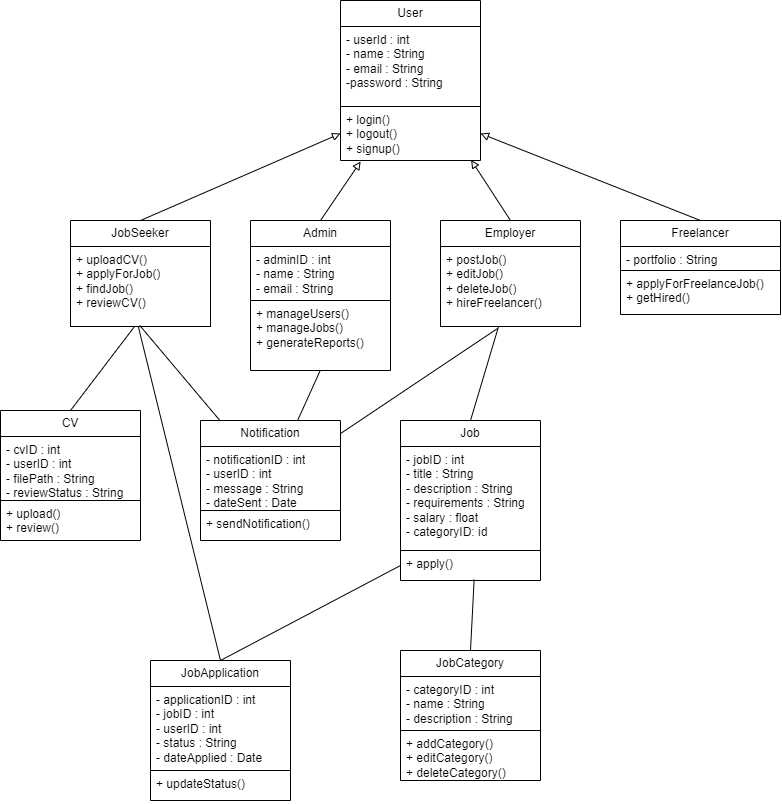

The diagram above was exported from draw.io. Its source (the exported page's mxGraphModel, read from the mxfile embedded in the PNG):
<mxGraphModel dx="914" dy="2033" grid="1" gridSize="10" guides="1" tooltips="1" connect="1" arrows="1" fold="1" page="1" pageScale="1" pageWidth="850" pageHeight="1100" math="0" shadow="0">
  <root>
    <mxCell id="0" />
    <mxCell id="1" parent="0" />
    <mxCell id="zBGNd8jJPVtmBsi_LZ6R-2" value="User" style="swimlane;fontStyle=0;childLayout=stackLayout;horizontal=1;startSize=26;fillColor=none;horizontalStack=0;resizeParent=1;resizeParentMax=0;resizeLast=0;collapsible=1;marginBottom=0;whiteSpace=wrap;html=1;" vertex="1" parent="1">
      <mxGeometry x="1440" y="-130" width="140" height="160" as="geometry" />
    </mxCell>
    <mxCell id="zBGNd8jJPVtmBsi_LZ6R-4" value="&lt;div&gt;- userId : int&lt;br&gt;&lt;/div&gt;- name : String&lt;div&gt;- email : String&lt;div&gt;-password : String&lt;/div&gt;&lt;/div&gt;" style="text;strokeColor=default;fillColor=none;align=left;verticalAlign=top;spacingLeft=4;spacingRight=4;overflow=hidden;rotatable=0;points=[[0,0.5],[1,0.5]];portConstraint=eastwest;whiteSpace=wrap;html=1;" vertex="1" parent="zBGNd8jJPVtmBsi_LZ6R-2">
      <mxGeometry y="26" width="140" height="80" as="geometry" />
    </mxCell>
    <mxCell id="zBGNd8jJPVtmBsi_LZ6R-5" value="+ login()&lt;div&gt;+ logout()&lt;/div&gt;&lt;div&gt;+ signup()&lt;/div&gt;" style="text;strokeColor=none;fillColor=none;align=left;verticalAlign=top;spacingLeft=4;spacingRight=4;overflow=hidden;rotatable=0;points=[[0,0.5],[1,0.5]];portConstraint=eastwest;whiteSpace=wrap;html=1;" vertex="1" parent="zBGNd8jJPVtmBsi_LZ6R-2">
      <mxGeometry y="106" width="140" height="54" as="geometry" />
    </mxCell>
    <mxCell id="zBGNd8jJPVtmBsi_LZ6R-21" style="rounded=0;orthogonalLoop=1;jettySize=auto;html=1;exitX=0.5;exitY=0;exitDx=0;exitDy=0;entryX=0;entryY=0.5;entryDx=0;entryDy=0;endArrow=block;endFill=0;" edge="1" parent="1" source="zBGNd8jJPVtmBsi_LZ6R-6" target="zBGNd8jJPVtmBsi_LZ6R-5">
      <mxGeometry relative="1" as="geometry" />
    </mxCell>
    <mxCell id="zBGNd8jJPVtmBsi_LZ6R-6" value="JobSeeker" style="swimlane;fontStyle=0;childLayout=stackLayout;horizontal=1;startSize=26;fillColor=none;horizontalStack=0;resizeParent=1;resizeParentMax=0;resizeLast=0;collapsible=1;marginBottom=0;whiteSpace=wrap;html=1;" vertex="1" parent="1">
      <mxGeometry x="1170" y="90" width="140" height="106" as="geometry" />
    </mxCell>
    <mxCell id="zBGNd8jJPVtmBsi_LZ6R-7" value="&lt;div&gt;+ uploadCV()&lt;/div&gt;&lt;div&gt;+ applyForJob()&lt;/div&gt;&lt;div&gt;+ findJob()&lt;/div&gt;&lt;div&gt;+ reviewCV()&lt;/div&gt;" style="text;strokeColor=default;fillColor=none;align=left;verticalAlign=top;spacingLeft=4;spacingRight=4;overflow=hidden;rotatable=0;points=[[0,0.5],[1,0.5]];portConstraint=eastwest;whiteSpace=wrap;html=1;" vertex="1" parent="zBGNd8jJPVtmBsi_LZ6R-6">
      <mxGeometry y="26" width="140" height="80" as="geometry" />
    </mxCell>
    <mxCell id="zBGNd8jJPVtmBsi_LZ6R-9" value="Employer" style="swimlane;fontStyle=0;childLayout=stackLayout;horizontal=1;startSize=26;fillColor=none;horizontalStack=0;resizeParent=1;resizeParentMax=0;resizeLast=0;collapsible=1;marginBottom=0;whiteSpace=wrap;html=1;" vertex="1" parent="1">
      <mxGeometry x="1540" y="90" width="140" height="106" as="geometry" />
    </mxCell>
    <mxCell id="zBGNd8jJPVtmBsi_LZ6R-10" value="&lt;div&gt;+ postJob()&lt;/div&gt;&lt;div&gt;+ editJob()&lt;/div&gt;&lt;div&gt;+ deleteJob()&lt;/div&gt;&lt;div&gt;+ hireFreelancer()&lt;/div&gt;" style="text;strokeColor=default;fillColor=none;align=left;verticalAlign=top;spacingLeft=4;spacingRight=4;overflow=hidden;rotatable=0;points=[[0,0.5],[1,0.5]];portConstraint=eastwest;whiteSpace=wrap;html=1;" vertex="1" parent="zBGNd8jJPVtmBsi_LZ6R-9">
      <mxGeometry y="26" width="140" height="80" as="geometry" />
    </mxCell>
    <mxCell id="zBGNd8jJPVtmBsi_LZ6R-24" style="rounded=0;orthogonalLoop=1;jettySize=auto;html=1;exitX=0.5;exitY=0;exitDx=0;exitDy=0;entryX=1;entryY=0.5;entryDx=0;entryDy=0;endArrow=block;endFill=0;" edge="1" parent="1" source="zBGNd8jJPVtmBsi_LZ6R-12" target="zBGNd8jJPVtmBsi_LZ6R-5">
      <mxGeometry relative="1" as="geometry" />
    </mxCell>
    <mxCell id="zBGNd8jJPVtmBsi_LZ6R-12" value="Freelancer" style="swimlane;fontStyle=0;childLayout=stackLayout;horizontal=1;startSize=26;fillColor=none;horizontalStack=0;resizeParent=1;resizeParentMax=0;resizeLast=0;collapsible=1;marginBottom=0;whiteSpace=wrap;html=1;" vertex="1" parent="1">
      <mxGeometry x="1720" y="90" width="160" height="94" as="geometry" />
    </mxCell>
    <mxCell id="zBGNd8jJPVtmBsi_LZ6R-13" value="- portfolio : String" style="text;strokeColor=default;fillColor=none;align=left;verticalAlign=top;spacingLeft=4;spacingRight=4;overflow=hidden;rotatable=0;points=[[0,0.5],[1,0.5]];portConstraint=eastwest;whiteSpace=wrap;html=1;" vertex="1" parent="zBGNd8jJPVtmBsi_LZ6R-12">
      <mxGeometry y="26" width="160" height="24" as="geometry" />
    </mxCell>
    <mxCell id="zBGNd8jJPVtmBsi_LZ6R-14" value="+ applyForFreelanceJob()&lt;div&gt;+ getHired()&lt;/div&gt;" style="text;strokeColor=none;fillColor=none;align=left;verticalAlign=top;spacingLeft=4;spacingRight=4;overflow=hidden;rotatable=0;points=[[0,0.5],[1,0.5]];portConstraint=eastwest;whiteSpace=wrap;html=1;" vertex="1" parent="zBGNd8jJPVtmBsi_LZ6R-12">
      <mxGeometry y="50" width="160" height="44" as="geometry" />
    </mxCell>
    <mxCell id="zBGNd8jJPVtmBsi_LZ6R-15" value="Admin" style="swimlane;fontStyle=0;childLayout=stackLayout;horizontal=1;startSize=26;fillColor=none;horizontalStack=0;resizeParent=1;resizeParentMax=0;resizeLast=0;collapsible=1;marginBottom=0;whiteSpace=wrap;html=1;" vertex="1" parent="1">
      <mxGeometry x="1350" y="90" width="140" height="150" as="geometry" />
    </mxCell>
    <mxCell id="zBGNd8jJPVtmBsi_LZ6R-16" value="&lt;div&gt;- adminID : int&lt;/div&gt;&lt;div&gt;- name : String&lt;/div&gt;&lt;div&gt;- email : String&lt;/div&gt;" style="text;strokeColor=default;fillColor=none;align=left;verticalAlign=top;spacingLeft=4;spacingRight=4;overflow=hidden;rotatable=0;points=[[0,0.5],[1,0.5]];portConstraint=eastwest;whiteSpace=wrap;html=1;" vertex="1" parent="zBGNd8jJPVtmBsi_LZ6R-15">
      <mxGeometry y="26" width="140" height="54" as="geometry" />
    </mxCell>
    <mxCell id="zBGNd8jJPVtmBsi_LZ6R-17" value="+ manageUsers()&lt;div&gt;+ manageJobs()&lt;/div&gt;&lt;div&gt;+ generateReports()&lt;/div&gt;" style="text;strokeColor=none;fillColor=none;align=left;verticalAlign=top;spacingLeft=4;spacingRight=4;overflow=hidden;rotatable=0;points=[[0,0.5],[1,0.5]];portConstraint=eastwest;whiteSpace=wrap;html=1;" vertex="1" parent="zBGNd8jJPVtmBsi_LZ6R-15">
      <mxGeometry y="80" width="140" height="70" as="geometry" />
    </mxCell>
    <mxCell id="zBGNd8jJPVtmBsi_LZ6R-22" style="rounded=0;orthogonalLoop=1;jettySize=auto;html=1;exitX=0.5;exitY=0;exitDx=0;exitDy=0;entryX=0.144;entryY=1.018;entryDx=0;entryDy=0;entryPerimeter=0;endArrow=block;endFill=0;" edge="1" parent="1" source="zBGNd8jJPVtmBsi_LZ6R-15" target="zBGNd8jJPVtmBsi_LZ6R-5">
      <mxGeometry relative="1" as="geometry" />
    </mxCell>
    <mxCell id="zBGNd8jJPVtmBsi_LZ6R-23" style="rounded=0;orthogonalLoop=1;jettySize=auto;html=1;exitX=0.5;exitY=0;exitDx=0;exitDy=0;entryX=0.933;entryY=0.991;entryDx=0;entryDy=0;entryPerimeter=0;endArrow=block;endFill=0;" edge="1" parent="1" source="zBGNd8jJPVtmBsi_LZ6R-9" target="zBGNd8jJPVtmBsi_LZ6R-5">
      <mxGeometry relative="1" as="geometry" />
    </mxCell>
    <mxCell id="zBGNd8jJPVtmBsi_LZ6R-32" value="Notification" style="swimlane;fontStyle=0;childLayout=stackLayout;horizontal=1;startSize=26;fillColor=none;horizontalStack=0;resizeParent=1;resizeParentMax=0;resizeLast=0;collapsible=1;marginBottom=0;whiteSpace=wrap;html=1;" vertex="1" parent="1">
      <mxGeometry x="1300" y="290" width="140" height="120" as="geometry" />
    </mxCell>
    <mxCell id="zBGNd8jJPVtmBsi_LZ6R-33" value="&lt;div&gt;- notificationID : int&lt;/div&gt;&lt;div&gt;- userID : int&lt;/div&gt;&lt;div&gt;- message : String&lt;/div&gt;&lt;div&gt;- dateSent : Date&lt;/div&gt;" style="text;strokeColor=default;fillColor=none;align=left;verticalAlign=top;spacingLeft=4;spacingRight=4;overflow=hidden;rotatable=0;points=[[0,0.5],[1,0.5]];portConstraint=eastwest;whiteSpace=wrap;html=1;" vertex="1" parent="zBGNd8jJPVtmBsi_LZ6R-32">
      <mxGeometry y="26" width="140" height="64" as="geometry" />
    </mxCell>
    <mxCell id="zBGNd8jJPVtmBsi_LZ6R-34" value="+ sendNotification()" style="text;strokeColor=none;fillColor=none;align=left;verticalAlign=top;spacingLeft=4;spacingRight=4;overflow=hidden;rotatable=0;points=[[0,0.5],[1,0.5]];portConstraint=eastwest;whiteSpace=wrap;html=1;" vertex="1" parent="zBGNd8jJPVtmBsi_LZ6R-32">
      <mxGeometry y="90" width="140" height="30" as="geometry" />
    </mxCell>
    <mxCell id="zBGNd8jJPVtmBsi_LZ6R-35" value="Job" style="swimlane;fontStyle=0;childLayout=stackLayout;horizontal=1;startSize=26;fillColor=none;horizontalStack=0;resizeParent=1;resizeParentMax=0;resizeLast=0;collapsible=1;marginBottom=0;whiteSpace=wrap;html=1;" vertex="1" parent="1">
      <mxGeometry x="1500" y="290" width="140" height="160" as="geometry" />
    </mxCell>
    <mxCell id="zBGNd8jJPVtmBsi_LZ6R-36" value="&lt;div&gt;- jobID : int&lt;/div&gt;&lt;div&gt;- title : String&lt;/div&gt;&lt;div&gt;- description : String&lt;/div&gt;&lt;div&gt;- requirements : String&lt;/div&gt;&lt;div&gt;- salary : float&lt;/div&gt;&lt;div&gt;- categoryID: id&lt;/div&gt;" style="text;strokeColor=default;fillColor=none;align=left;verticalAlign=top;spacingLeft=4;spacingRight=4;overflow=hidden;rotatable=0;points=[[0,0.5],[1,0.5]];portConstraint=eastwest;whiteSpace=wrap;html=1;" vertex="1" parent="zBGNd8jJPVtmBsi_LZ6R-35">
      <mxGeometry y="26" width="140" height="104" as="geometry" />
    </mxCell>
    <mxCell id="zBGNd8jJPVtmBsi_LZ6R-37" value="+ apply()" style="text;strokeColor=none;fillColor=none;align=left;verticalAlign=top;spacingLeft=4;spacingRight=4;overflow=hidden;rotatable=0;points=[[0,0.5],[1,0.5]];portConstraint=eastwest;whiteSpace=wrap;html=1;" vertex="1" parent="zBGNd8jJPVtmBsi_LZ6R-35">
      <mxGeometry y="130" width="140" height="30" as="geometry" />
    </mxCell>
    <mxCell id="zBGNd8jJPVtmBsi_LZ6R-38" value="CV" style="swimlane;fontStyle=0;childLayout=stackLayout;horizontal=1;startSize=26;fillColor=none;horizontalStack=0;resizeParent=1;resizeParentMax=0;resizeLast=0;collapsible=1;marginBottom=0;whiteSpace=wrap;html=1;" vertex="1" parent="1">
      <mxGeometry x="1100" y="280" width="140" height="130" as="geometry" />
    </mxCell>
    <mxCell id="zBGNd8jJPVtmBsi_LZ6R-39" value="&lt;div&gt;- cvID : int&lt;/div&gt;&lt;div&gt;- userID : int&lt;/div&gt;&lt;div&gt;- filePath : String&lt;/div&gt;&lt;div&gt;- reviewStatus : String&lt;/div&gt;" style="text;strokeColor=default;fillColor=none;align=left;verticalAlign=top;spacingLeft=4;spacingRight=4;overflow=hidden;rotatable=0;points=[[0,0.5],[1,0.5]];portConstraint=eastwest;whiteSpace=wrap;html=1;" vertex="1" parent="zBGNd8jJPVtmBsi_LZ6R-38">
      <mxGeometry y="26" width="140" height="64" as="geometry" />
    </mxCell>
    <mxCell id="zBGNd8jJPVtmBsi_LZ6R-40" value="+ upload()&lt;div&gt;+ review()&lt;/div&gt;" style="text;strokeColor=none;fillColor=none;align=left;verticalAlign=top;spacingLeft=4;spacingRight=4;overflow=hidden;rotatable=0;points=[[0,0.5],[1,0.5]];portConstraint=eastwest;whiteSpace=wrap;html=1;" vertex="1" parent="zBGNd8jJPVtmBsi_LZ6R-38">
      <mxGeometry y="90" width="140" height="40" as="geometry" />
    </mxCell>
    <mxCell id="zBGNd8jJPVtmBsi_LZ6R-41" value="JobApplication" style="swimlane;fontStyle=0;childLayout=stackLayout;horizontal=1;startSize=26;fillColor=none;horizontalStack=0;resizeParent=1;resizeParentMax=0;resizeLast=0;collapsible=1;marginBottom=0;whiteSpace=wrap;html=1;" vertex="1" parent="1">
      <mxGeometry x="1250" y="530" width="140" height="140" as="geometry" />
    </mxCell>
    <mxCell id="zBGNd8jJPVtmBsi_LZ6R-42" value="&lt;div&gt;- applicationID : int&lt;/div&gt;&lt;div&gt;- jobID : int&lt;/div&gt;&lt;div&gt;- userID : int&lt;/div&gt;&lt;div&gt;- status : String&lt;/div&gt;&lt;div&gt;- dateApplied : Date&lt;/div&gt;" style="text;strokeColor=default;fillColor=none;align=left;verticalAlign=top;spacingLeft=4;spacingRight=4;overflow=hidden;rotatable=0;points=[[0,0.5],[1,0.5]];portConstraint=eastwest;whiteSpace=wrap;html=1;" vertex="1" parent="zBGNd8jJPVtmBsi_LZ6R-41">
      <mxGeometry y="26" width="140" height="84" as="geometry" />
    </mxCell>
    <mxCell id="zBGNd8jJPVtmBsi_LZ6R-43" value="+ updateStatus()" style="text;strokeColor=none;fillColor=none;align=left;verticalAlign=top;spacingLeft=4;spacingRight=4;overflow=hidden;rotatable=0;points=[[0,0.5],[1,0.5]];portConstraint=eastwest;whiteSpace=wrap;html=1;" vertex="1" parent="zBGNd8jJPVtmBsi_LZ6R-41">
      <mxGeometry y="110" width="140" height="30" as="geometry" />
    </mxCell>
    <mxCell id="zBGNd8jJPVtmBsi_LZ6R-44" value="JobCategory" style="swimlane;fontStyle=0;childLayout=stackLayout;horizontal=1;startSize=26;fillColor=none;horizontalStack=0;resizeParent=1;resizeParentMax=0;resizeLast=0;collapsible=1;marginBottom=0;whiteSpace=wrap;html=1;" vertex="1" parent="1">
      <mxGeometry x="1500" y="520" width="140" height="130" as="geometry" />
    </mxCell>
    <mxCell id="zBGNd8jJPVtmBsi_LZ6R-45" value="&lt;div&gt;- categoryID : int&lt;/div&gt;&lt;div&gt;- name : String&lt;/div&gt;&lt;div&gt;- description : String&lt;/div&gt;&lt;div&gt;&lt;br&gt;&lt;/div&gt;" style="text;strokeColor=default;fillColor=none;align=left;verticalAlign=top;spacingLeft=4;spacingRight=4;overflow=hidden;rotatable=0;points=[[0,0.5],[1,0.5]];portConstraint=eastwest;whiteSpace=wrap;html=1;" vertex="1" parent="zBGNd8jJPVtmBsi_LZ6R-44">
      <mxGeometry y="26" width="140" height="54" as="geometry" />
    </mxCell>
    <mxCell id="zBGNd8jJPVtmBsi_LZ6R-46" value="+ addCategory()&lt;div&gt;+ editCategory()&lt;/div&gt;&lt;div&gt;+ deleteCategory()&lt;/div&gt;" style="text;strokeColor=none;fillColor=none;align=left;verticalAlign=top;spacingLeft=4;spacingRight=4;overflow=hidden;rotatable=0;points=[[0,0.5],[1,0.5]];portConstraint=eastwest;whiteSpace=wrap;html=1;" vertex="1" parent="zBGNd8jJPVtmBsi_LZ6R-44">
      <mxGeometry y="80" width="140" height="50" as="geometry" />
    </mxCell>
    <mxCell id="zBGNd8jJPVtmBsi_LZ6R-47" style="rounded=0;orthogonalLoop=1;jettySize=auto;html=1;exitX=0.5;exitY=0;exitDx=0;exitDy=0;entryX=0.454;entryY=1.008;entryDx=0;entryDy=0;entryPerimeter=0;endArrow=none;endFill=0;" edge="1" parent="1" source="zBGNd8jJPVtmBsi_LZ6R-38" target="zBGNd8jJPVtmBsi_LZ6R-7">
      <mxGeometry relative="1" as="geometry" />
    </mxCell>
    <mxCell id="zBGNd8jJPVtmBsi_LZ6R-49" style="rounded=0;orthogonalLoop=1;jettySize=auto;html=1;entryX=0.484;entryY=0.998;entryDx=0;entryDy=0;entryPerimeter=0;endArrow=none;endFill=0;exitX=0.5;exitY=0;exitDx=0;exitDy=0;" edge="1" parent="1" source="zBGNd8jJPVtmBsi_LZ6R-41" target="zBGNd8jJPVtmBsi_LZ6R-7">
      <mxGeometry relative="1" as="geometry" />
    </mxCell>
    <mxCell id="zBGNd8jJPVtmBsi_LZ6R-50" style="rounded=0;orthogonalLoop=1;jettySize=auto;html=1;entryX=0.495;entryY=0.988;entryDx=0;entryDy=0;entryPerimeter=0;endArrow=none;endFill=0;" edge="1" parent="1" source="zBGNd8jJPVtmBsi_LZ6R-32" target="zBGNd8jJPVtmBsi_LZ6R-7">
      <mxGeometry relative="1" as="geometry" />
    </mxCell>
    <mxCell id="zBGNd8jJPVtmBsi_LZ6R-51" style="rounded=0;orthogonalLoop=1;jettySize=auto;html=1;entryX=0.498;entryY=1;entryDx=0;entryDy=0;entryPerimeter=0;endArrow=none;endFill=0;" edge="1" parent="1" source="zBGNd8jJPVtmBsi_LZ6R-32" target="zBGNd8jJPVtmBsi_LZ6R-17">
      <mxGeometry relative="1" as="geometry" />
    </mxCell>
    <mxCell id="zBGNd8jJPVtmBsi_LZ6R-52" style="rounded=0;orthogonalLoop=1;jettySize=auto;html=1;entryX=0.407;entryY=1.025;entryDx=0;entryDy=0;entryPerimeter=0;endArrow=none;endFill=0;" edge="1" parent="1" source="zBGNd8jJPVtmBsi_LZ6R-32" target="zBGNd8jJPVtmBsi_LZ6R-10">
      <mxGeometry relative="1" as="geometry" />
    </mxCell>
    <mxCell id="zBGNd8jJPVtmBsi_LZ6R-53" style="rounded=0;orthogonalLoop=1;jettySize=auto;html=1;exitX=0.5;exitY=0;exitDx=0;exitDy=0;endArrow=none;endFill=0;" edge="1" parent="1" source="zBGNd8jJPVtmBsi_LZ6R-35" target="zBGNd8jJPVtmBsi_LZ6R-10">
      <mxGeometry relative="1" as="geometry" />
    </mxCell>
    <mxCell id="zBGNd8jJPVtmBsi_LZ6R-54" style="rounded=0;orthogonalLoop=1;jettySize=auto;html=1;exitX=0;exitY=0.5;exitDx=0;exitDy=0;entryX=0.5;entryY=0;entryDx=0;entryDy=0;endArrow=none;endFill=0;" edge="1" parent="1" source="zBGNd8jJPVtmBsi_LZ6R-37" target="zBGNd8jJPVtmBsi_LZ6R-41">
      <mxGeometry relative="1" as="geometry" />
    </mxCell>
    <mxCell id="zBGNd8jJPVtmBsi_LZ6R-55" style="rounded=0;orthogonalLoop=1;jettySize=auto;html=1;exitX=0.5;exitY=0;exitDx=0;exitDy=0;entryX=0.526;entryY=0.972;entryDx=0;entryDy=0;entryPerimeter=0;endArrow=none;endFill=0;" edge="1" parent="1" source="zBGNd8jJPVtmBsi_LZ6R-44" target="zBGNd8jJPVtmBsi_LZ6R-37">
      <mxGeometry relative="1" as="geometry" />
    </mxCell>
  </root>
</mxGraphModel>